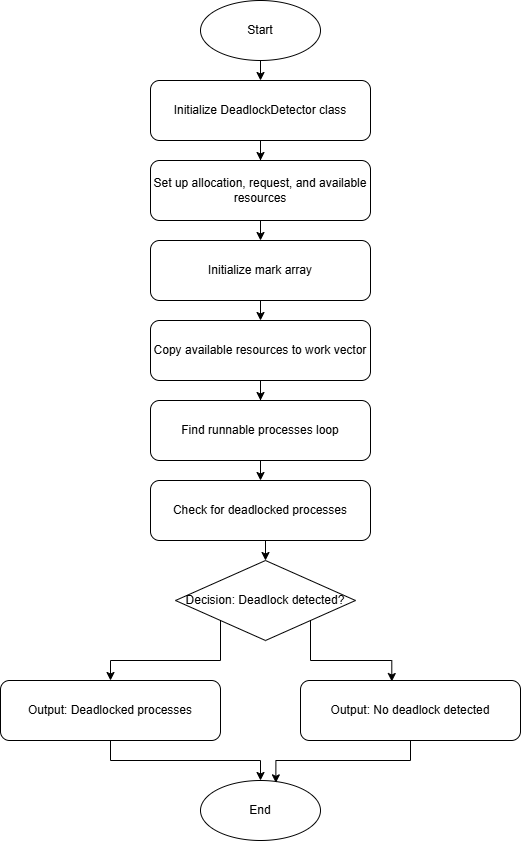

The diagram above was exported from draw.io. Its source (the exported page's mxGraphModel, read from the mxfile embedded in the PNG):
<mxGraphModel dx="794" dy="505" grid="1" gridSize="10" guides="1" tooltips="1" connect="1" arrows="1" fold="1" page="1" pageScale="1" pageWidth="827" pageHeight="1169" math="0" shadow="0">
  <root>
    <mxCell id="0" />
    <mxCell id="1" parent="0" />
    <mxCell id="OzxIEyb2v0gTu0qv7cia-12" style="edgeStyle=orthogonalEdgeStyle;rounded=0;orthogonalLoop=1;jettySize=auto;html=1;exitX=0.5;exitY=1;exitDx=0;exitDy=0;entryX=0.5;entryY=0;entryDx=0;entryDy=0;" edge="1" parent="1" source="2" target="3">
      <mxGeometry relative="1" as="geometry" />
    </mxCell>
    <mxCell id="2" value="Start" style="ellipse;whiteSpace=wrap;html=1;" parent="1" vertex="1">
      <mxGeometry x="300" y="20" width="120" height="60" as="geometry" />
    </mxCell>
    <mxCell id="OzxIEyb2v0gTu0qv7cia-13" style="edgeStyle=orthogonalEdgeStyle;rounded=0;orthogonalLoop=1;jettySize=auto;html=1;exitX=0.5;exitY=1;exitDx=0;exitDy=0;" edge="1" parent="1" source="3" target="4">
      <mxGeometry relative="1" as="geometry" />
    </mxCell>
    <mxCell id="3" value="Initialize DeadlockDetector class" style="rounded=1;whiteSpace=wrap;html=1;" parent="1" vertex="1">
      <mxGeometry x="250" y="100" width="220" height="60" as="geometry" />
    </mxCell>
    <mxCell id="OzxIEyb2v0gTu0qv7cia-14" style="edgeStyle=orthogonalEdgeStyle;rounded=0;orthogonalLoop=1;jettySize=auto;html=1;exitX=0.5;exitY=1;exitDx=0;exitDy=0;entryX=0.5;entryY=0;entryDx=0;entryDy=0;" edge="1" parent="1" source="4" target="5">
      <mxGeometry relative="1" as="geometry" />
    </mxCell>
    <mxCell id="4" value="Set up allocation, request, and available resources" style="rounded=1;whiteSpace=wrap;html=1;" parent="1" vertex="1">
      <mxGeometry x="250" y="180" width="220" height="60" as="geometry" />
    </mxCell>
    <mxCell id="OzxIEyb2v0gTu0qv7cia-15" style="edgeStyle=orthogonalEdgeStyle;rounded=0;orthogonalLoop=1;jettySize=auto;html=1;exitX=0.5;exitY=1;exitDx=0;exitDy=0;entryX=0.5;entryY=0;entryDx=0;entryDy=0;" edge="1" parent="1" source="5" target="6">
      <mxGeometry relative="1" as="geometry" />
    </mxCell>
    <mxCell id="5" value="Initialize mark array" style="rounded=1;whiteSpace=wrap;html=1;" parent="1" vertex="1">
      <mxGeometry x="250" y="260" width="220" height="60" as="geometry" />
    </mxCell>
    <mxCell id="OzxIEyb2v0gTu0qv7cia-16" style="edgeStyle=orthogonalEdgeStyle;rounded=0;orthogonalLoop=1;jettySize=auto;html=1;exitX=0.5;exitY=1;exitDx=0;exitDy=0;" edge="1" parent="1" source="6" target="7">
      <mxGeometry relative="1" as="geometry" />
    </mxCell>
    <mxCell id="6" value="Copy available resources to work vector" style="rounded=1;whiteSpace=wrap;html=1;" parent="1" vertex="1">
      <mxGeometry x="250" y="340" width="220" height="60" as="geometry" />
    </mxCell>
    <mxCell id="OzxIEyb2v0gTu0qv7cia-17" style="edgeStyle=orthogonalEdgeStyle;rounded=0;orthogonalLoop=1;jettySize=auto;html=1;exitX=0.5;exitY=1;exitDx=0;exitDy=0;entryX=0.5;entryY=0;entryDx=0;entryDy=0;" edge="1" parent="1" source="7" target="8">
      <mxGeometry relative="1" as="geometry" />
    </mxCell>
    <mxCell id="7" value="Find runnable processes loop" style="rounded=1;whiteSpace=wrap;html=1;" parent="1" vertex="1">
      <mxGeometry x="250" y="420" width="220" height="60" as="geometry" />
    </mxCell>
    <mxCell id="OzxIEyb2v0gTu0qv7cia-18" style="edgeStyle=orthogonalEdgeStyle;rounded=0;orthogonalLoop=1;jettySize=auto;html=1;exitX=0.5;exitY=1;exitDx=0;exitDy=0;entryX=0.5;entryY=0;entryDx=0;entryDy=0;" edge="1" parent="1" source="8" target="9">
      <mxGeometry relative="1" as="geometry" />
    </mxCell>
    <mxCell id="8" value="Check for deadlocked processes" style="rounded=1;whiteSpace=wrap;html=1;" parent="1" vertex="1">
      <mxGeometry x="250" y="500" width="220" height="60" as="geometry" />
    </mxCell>
    <mxCell id="OzxIEyb2v0gTu0qv7cia-19" style="edgeStyle=orthogonalEdgeStyle;rounded=0;orthogonalLoop=1;jettySize=auto;html=1;exitX=0;exitY=1;exitDx=0;exitDy=0;" edge="1" parent="1" source="9" target="10">
      <mxGeometry relative="1" as="geometry" />
    </mxCell>
    <mxCell id="9" value="Decision: Deadlock detected?" style="rhombus;whiteSpace=wrap;html=1;" parent="1" vertex="1">
      <mxGeometry x="275" y="580" width="180" height="80" as="geometry" />
    </mxCell>
    <mxCell id="OzxIEyb2v0gTu0qv7cia-21" style="edgeStyle=orthogonalEdgeStyle;rounded=0;orthogonalLoop=1;jettySize=auto;html=1;exitX=0.5;exitY=1;exitDx=0;exitDy=0;" edge="1" parent="1" source="10" target="12">
      <mxGeometry relative="1" as="geometry" />
    </mxCell>
    <mxCell id="10" value="Output: Deadlocked processes" style="rounded=1;whiteSpace=wrap;html=1;" parent="1" vertex="1">
      <mxGeometry x="100" y="700" width="220" height="60" as="geometry" />
    </mxCell>
    <mxCell id="11" value="Output: No deadlock detected" style="rounded=1;whiteSpace=wrap;html=1;" parent="1" vertex="1">
      <mxGeometry x="400" y="700" width="220" height="60" as="geometry" />
    </mxCell>
    <mxCell id="12" value="End" style="ellipse;whiteSpace=wrap;html=1;" parent="1" vertex="1">
      <mxGeometry x="300" y="800" width="120" height="60" as="geometry" />
    </mxCell>
    <mxCell id="OzxIEyb2v0gTu0qv7cia-20" style="edgeStyle=orthogonalEdgeStyle;rounded=0;orthogonalLoop=1;jettySize=auto;html=1;exitX=1;exitY=1;exitDx=0;exitDy=0;entryX=0.415;entryY=0.017;entryDx=0;entryDy=0;entryPerimeter=0;" edge="1" parent="1" source="9" target="11">
      <mxGeometry relative="1" as="geometry" />
    </mxCell>
    <mxCell id="OzxIEyb2v0gTu0qv7cia-22" style="edgeStyle=orthogonalEdgeStyle;rounded=0;orthogonalLoop=1;jettySize=auto;html=1;exitX=0.5;exitY=1;exitDx=0;exitDy=0;entryX=0.628;entryY=0.039;entryDx=0;entryDy=0;entryPerimeter=0;" edge="1" parent="1" source="11" target="12">
      <mxGeometry relative="1" as="geometry" />
    </mxCell>
  </root>
</mxGraphModel>